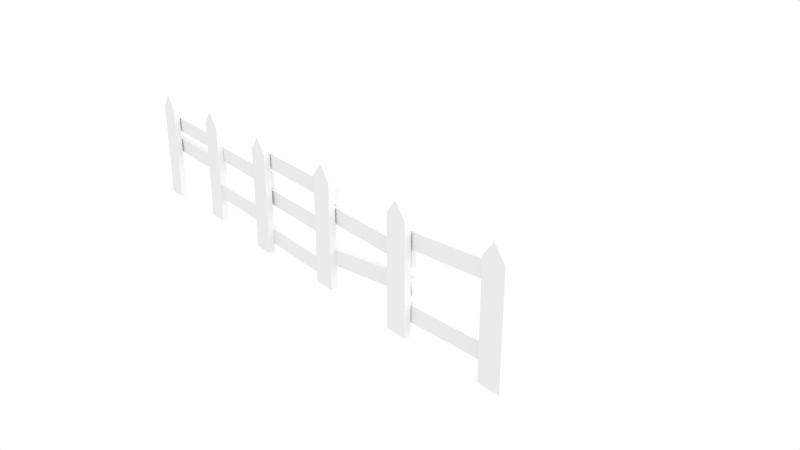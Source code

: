 # Source: fence4.blend  (saved by Blender 2.71.0; exported with 4.5.12 LTS)
import bpy
from mathutils import Matrix  # noqa: F401  (used for matrix-valued properties, if any)

bpy.ops.wm.read_factory_settings(use_empty=True)
scene = bpy.context.scene
scene.name = 'Scene'

# ---- collections
col_collection_1 = bpy.data.collections.new('Collection 1'); scene.collection.children.link(col_collection_1)
col_collection_3 = bpy.data.collections.new('Collection 3'); scene.collection.children.link(col_collection_3)

# ---- materials (node trees are filled in below, after node groups)
mat_material_002 = bpy.data.materials.new('Material.002')
mat_material_002.alpha_threshold = 0.0
mat_material_002.use_transparent_shadow = False
mat_material_002.roughness = 0.5
mat_material_002.line_color = (0.0, 0.0, 0.0, 1.0)
mat_material_015 = bpy.data.materials.new('Material.015')
mat_material_015.alpha_threshold = 0.0
mat_material_015.use_transparent_shadow = False
mat_material_015.roughness = 0.5
mat_material_015.line_color = (0.0, 0.0, 0.0, 1.0)
mat_material_016 = bpy.data.materials.new('Material.016')
mat_material_016.alpha_threshold = 0.0
mat_material_016.use_transparent_shadow = False
mat_material_016.roughness = 0.5
mat_material_016.line_color = (0.0, 0.0, 0.0, 1.0)
mat_material_014 = bpy.data.materials.new('Material.014')
mat_material_014.alpha_threshold = 0.0
mat_material_014.use_transparent_shadow = False
mat_material_014.roughness = 0.5
mat_material_014.line_color = (0.0, 0.0, 0.0, 1.0)
mat_material_013 = bpy.data.materials.new('Material.013')
mat_material_013.alpha_threshold = 0.0
mat_material_013.use_transparent_shadow = False
mat_material_013.roughness = 0.5
mat_material_013.line_color = (0.0, 0.0, 0.0, 1.0)
mat_material_012 = bpy.data.materials.new('Material.012')
mat_material_012.alpha_threshold = 0.0
mat_material_012.use_transparent_shadow = False
mat_material_012.roughness = 0.5
mat_material_012.line_color = (0.0, 0.0, 0.0, 1.0)
mat_material_010 = bpy.data.materials.new('Material.010')
mat_material_010.alpha_threshold = 0.0
mat_material_010.use_transparent_shadow = False
mat_material_010.roughness = 0.5
mat_material_010.line_color = (0.0, 0.0, 0.0, 1.0)
mat_material_011 = bpy.data.materials.new('Material.011')
mat_material_011.alpha_threshold = 0.0
mat_material_011.use_transparent_shadow = False
mat_material_011.roughness = 0.5
mat_material_011.line_color = (0.0, 0.0, 0.0, 1.0)
mat_material_009 = bpy.data.materials.new('Material.009')
mat_material_009.alpha_threshold = 0.0
mat_material_009.use_transparent_shadow = False
mat_material_009.roughness = 0.5
mat_material_009.line_color = (0.0, 0.0, 0.0, 1.0)
mat_material_008 = bpy.data.materials.new('Material.008')
mat_material_008.alpha_threshold = 0.0
mat_material_008.use_transparent_shadow = False
mat_material_008.roughness = 0.5
mat_material_008.line_color = (0.0, 0.0, 0.0, 1.0)
mat_material_007 = bpy.data.materials.new('Material.007')
mat_material_007.alpha_threshold = 0.0
mat_material_007.use_transparent_shadow = False
mat_material_007.roughness = 0.5
mat_material_007.line_color = (0.0, 0.0, 0.0, 1.0)
mat_material_003 = bpy.data.materials.new('Material.003')
mat_material_003.alpha_threshold = 0.0
mat_material_003.use_transparent_shadow = False
mat_material_003.roughness = 0.5
mat_material_003.line_color = (0.0, 0.0, 0.0, 1.0)

# ---- material node trees

# ---- world
world_world = bpy.data.worlds.new('World'); scene.world = world_world
world_world.color = (1.0, 1.0, 1.0)
world_world.use_sun_shadow = False
world_world.sun_shadow_jitter_overblur = 0.0
world_world.cycles.sampling_method = 'MANUAL'
world_world.cycles.sample_map_resolution = 256

# ---- cameras
cam_camera = bpy.data.cameras.new('Camera')
cam_camera.clip_end = 100.0
cam_camera.lens = 35.0
cam_camera.sensor_width = 32.0
cam_camera.sensor_height = 18.0
cam_camera.ortho_scale = 7.314
cam_camera.dof.focus_distance = 0.0
cam_camera.dof.aperture_fstop = 128.0

# ---- lights
light_lamp = bpy.data.lights.new('Lamp', 'SUN')
light_lamp.transmission_factor = 0.0
light_lamp.cutoff_distance = 30.0
light_lamp.angle = 1.571
light_lamp.energy = 1.34
light_lamp.shadow_buffer_clip_start = 1.001
light_lamp.shadow_soft_size = 1.0
light_lamp.shadow_cascade_max_distance = 1000.0
light_lamp.cycles.use_multiple_importance_sampling = False

# ---- meshes
me_cube = bpy.data.meshes.new('Cube')
me_cube.from_pydata([(1.971, 28.78, -0.3612), (1.54, 35.72, -0.4363), (3.062, 35.72, -0.4375), (3.492, 28.79, -0.3625), (1.897, 28.74, -0.6214), (1.466, 35.67, -0.6965), (2.987, 35.68, -0.6977), (3.418, 28.74, -0.6227), (2.117, 28.54, 0.05331), (1.686, 35.47, -0.02173), (3.207, 35.48, -0.02298), (3.638, 28.54, 0.05206), (2.042, 28.49, -0.2069), (1.612, 35.43, -0.2819), (3.133, 35.43, -0.2832), (3.563, 28.5, -0.2081), (0.04089, 21.65, 0.4589), (-0.3897, 28.59, 0.3839), (1.132, 28.59, 0.3827), (1.562, 21.66, 0.4577), (-0.03336, 21.61, 0.1987), (-0.4639, 28.54, 0.1237), (1.057, 28.55, 0.1225), (1.488, 21.61, 0.1975), (1.485, 21.45, -0.2066), (1.054, 28.38, -0.2817), (2.576, 28.39, -0.2829), (3.006, 21.45, -0.2079), (1.411, 21.4, -0.4668), (0.9801, 28.34, -0.5419), (2.501, 28.34, -0.5431), (2.932, 21.41, -0.4681), (1.205, 14.83, 0.7942), (0.7669, 21.88, 0.7178), (2.288, 21.88, 0.7166), (2.726, 14.83, 0.7929), (1.131, 14.78, 0.534), (0.6927, 21.83, 0.4576), (2.214, 21.84, 0.4564), (2.652, 14.79, 0.5327), (1.588, 14.03, -0.4901), (1.071, 22.36, -0.5802), (2.592, 22.37, -0.5815), (3.109, 14.03, -0.4913), (1.514, 13.98, -0.7503), (0.9965, 22.32, -0.8405), (2.518, 22.32, -0.8417), (3.035, 13.99, -0.7516), (2.006, 14.5, 0.1382), (1.542, 21.97, 0.05738), (3.063, 21.97, 0.05614), (3.527, 14.5, 0.1369), (1.932, 14.45, -0.122), (1.468, 21.92, -0.2028), (2.989, 21.92, -0.2041), (3.453, 14.46, -0.1233), (1.496, 6.614, 0.284), (0.6751, 14.91, 0.4972), (2.196, 14.92, 0.496), (3.017, 6.621, 0.2828), (1.411, 6.721, 0.02483), (0.5907, 15.01, 0.238), (2.112, 15.02, 0.2369), (2.932, 6.728, 0.02364), (1.814, 6.798, -0.1121), (1.296, 15.13, -0.2022), (2.818, 15.13, -0.2034), (3.335, 6.802, -0.1133), (1.739, 6.753, -0.3723), (1.222, 15.08, -0.4625), (2.743, 15.09, -0.4637), (3.261, 6.757, -0.3736), (1.628, 0.235, 0.6322), (1.079, 7.157, 0.6755), (2.6, 7.162, 0.6743), (3.149, 0.2405, 0.6309), (1.55, 0.2609, 0.3718), (1.001, 7.183, 0.4151), (2.522, 7.188, 0.4139), (3.071, 0.2664, 0.3705), (1.311, -0.4603, -0.5068), (1.239, 7.864, -0.3807), (2.761, 7.865, -0.381), (2.833, -0.4596, -0.5071), (1.292, -0.3971, -0.7669), (1.22, 7.927, -0.6408), (2.742, 7.928, -0.6411), (2.814, -0.3964, -0.7672), (-0.8942, 34.67, -0.8744), (-0.8942, 36.2, -0.8744), (1.106, 36.2, -0.8744), (1.106, 34.67, -0.8744), (-0.8942, 34.67, 0.845), (-0.8942, 36.2, 0.845), (1.106, 36.2, 0.845), (1.106, 34.67, 0.845), (-0.8942, 35.43, 0.845), (-0.8942, 35.43, -1.106), (1.106, 35.43, 0.845), (1.106, 35.43, -1.106), (-0.9964, 27.72, -0.9061), (-0.9964, 29.26, -0.9061), (1.004, 29.26, -0.9061), (1.004, 27.72, -0.9061), (-0.9964, 27.72, 0.8133), (-0.9964, 29.26, 0.8133), (1.004, 29.26, 0.8133), (1.004, 27.72, 0.8133), (-0.9964, 28.49, 0.8133), (-0.9964, 28.49, -1.137), (1.004, 28.49, 0.8133), (1.004, 28.49, -1.137), (-1.11, 13.7, -0.8795), (-1.11, 15.24, -0.8795), (0.8898, 15.24, -0.8795), (0.8898, 13.7, -0.8795), (-1.11, 13.7, 0.8399), (-1.11, 15.24, 0.8399), (0.8898, 15.24, 0.8399), (0.8898, 13.7, 0.8399), (-1.11, 14.47, 0.8399), (-1.11, 14.47, -1.111), (0.8898, 14.47, 0.8399), (0.8898, 14.47, -1.111), (-1.241, 21.03, -0.8479), (-1.241, 22.57, -0.8479), (0.7585, 22.57, -0.8479), (0.7585, 21.03, -0.8479), (-1.241, 21.03, 0.8716), (-1.241, 22.57, 0.8716), (0.7585, 22.57, 0.8716), (0.7585, 21.03, 0.8716), (-1.241, 21.8, 0.8716), (-1.241, 21.8, -1.079), (0.7585, 21.8, 0.8716), (0.7585, 21.8, -1.079), (-1.179, 6.567, -0.8381), (-1.179, 8.106, -0.8381), (0.8206, 8.106, -0.8381), (0.8206, 6.567, -0.8381), (-1.179, 6.567, 0.8813), (-1.179, 8.106, 0.8813), (0.8206, 8.106, 0.8813), (0.8206, 6.567, 0.8813), (-1.179, 7.337, 0.8813), (-1.179, 7.337, -1.069), (0.8206, 7.337, 0.8813), (0.8206, 7.337, -1.069), (-1.0, -0.7694, -0.8697), (-1.0, 0.7694, -0.8697), (1.0, 0.7694, -0.8697), (1.0, -0.7694, -0.8697), (-1.0, -0.7694, 0.8497), (-1.0, 0.7694, 0.8497), (1.0, 0.7694, 0.8497), (1.0, -0.7694, 0.8497), (-1.0, 0.0, 0.8497), (-1.0, 0.0, -1.101), (1.0, 0.0, 0.8497), (1.0, 0.0, -1.101)], [], [(4, 5, 1, 0), (5, 6, 2, 1), (6, 7, 3, 2), (7, 4, 0, 3), (0, 1, 2, 3), (7, 6, 5, 4), (12, 13, 9, 8), (13, 14, 10, 9), (14, 15, 11, 10), (15, 12, 8, 11), (8, 9, 10, 11), (15, 14, 13, 12), (20, 21, 17, 16), (21, 22, 18, 17), (22, 23, 19, 18), (23, 20, 16, 19), (16, 17, 18, 19), (23, 22, 21, 20), (28, 29, 25, 24), (29, 30, 26, 25), (30, 31, 27, 26), (31, 28, 24, 27), (24, 25, 26, 27), (31, 30, 29, 28), (36, 37, 33, 32), (37, 38, 34, 33), (38, 39, 35, 34), (39, 36, 32, 35), (32, 33, 34, 35), (39, 38, 37, 36), (44, 45, 41, 40), (45, 46, 42, 41), (46, 47, 43, 42), (47, 44, 40, 43), (40, 41, 42, 43), (47, 46, 45, 44), (52, 53, 49, 48), (53, 54, 50, 49), (54, 55, 51, 50), (55, 52, 48, 51), (48, 49, 50, 51), (55, 54, 53, 52), (60, 61, 57, 56), (61, 62, 58, 57), (62, 63, 59, 58), (63, 60, 56, 59), (56, 57, 58, 59), (63, 62, 61, 60), (68, 69, 65, 64), (69, 70, 66, 65), (70, 71, 67, 66), (71, 68, 64, 67), (64, 65, 66, 67), (71, 70, 69, 68), (76, 77, 73, 72), (77, 78, 74, 73), (78, 79, 75, 74), (79, 76, 72, 75), (72, 73, 74, 75), (79, 78, 77, 76), (84, 85, 81, 80), (85, 86, 82, 81), (86, 87, 83, 82), (87, 84, 80, 83), (80, 81, 82, 83), (87, 86, 85, 84), (96, 93, 89, 97), (93, 94, 90, 89), (98, 95, 91, 99), (95, 92, 88, 91), (97, 89, 90, 99), (98, 94, 93, 96), (92, 96, 97, 88), (94, 98, 99, 90), (88, 97, 99, 91), (95, 98, 96, 92), (108, 105, 101, 109), (105, 106, 102, 101), (110, 107, 103, 111), (107, 104, 100, 103), (109, 101, 102, 111), (110, 106, 105, 108), (104, 108, 109, 100), (106, 110, 111, 102), (100, 109, 111, 103), (107, 110, 108, 104), (120, 117, 113, 121), (117, 118, 114, 113), (122, 119, 115, 123), (119, 116, 112, 115), (121, 113, 114, 123), (122, 118, 117, 120), (116, 120, 121, 112), (118, 122, 123, 114), (112, 121, 123, 115), (119, 122, 120, 116), (132, 129, 125, 133), (129, 130, 126, 125), (134, 131, 127, 135), (131, 128, 124, 127), (133, 125, 126, 135), (134, 130, 129, 132), (128, 132, 133, 124), (130, 134, 135, 126), (124, 133, 135, 127), (131, 134, 132, 128), (144, 141, 137, 145), (141, 142, 138, 137), (146, 143, 139, 147), (143, 140, 136, 139), (145, 137, 138, 147), (146, 142, 141, 144), (140, 144, 145, 136), (142, 146, 147, 138), (136, 145, 147, 139), (143, 146, 144, 140), (156, 153, 149, 157), (153, 154, 150, 149), (158, 155, 151, 159), (155, 152, 148, 151), (157, 149, 150, 159), (158, 154, 153, 156), (152, 156, 157, 148), (154, 158, 159, 150), (148, 157, 159, 151), (155, 158, 156, 152)])
me_cube.polygons.foreach_set('material_index', [1, 1, 1, 1, 1, 1, 2, 2, 2, 2, 2, 2, 3, 3, 3, 3, 3, 3, 4, 4, 4, 4, 4, 4, 5, 5, 5, 5, 5, 5, 6, 6, 6, 6, 6, 6, 7, 7, 7, 7, 7, 7, 8, 8, 8, 8, 8, 8, 9, 9, 9, 9, 9, 9, 10, 10, 10, 10, 10, 10, 11, 11, 11, 11, 11, 11, 0, 0, 0, 0, 0, 0, 0, 0, 0, 0, 0, 0, 0, 0, 0, 0, 0, 0, 0, 0, 0, 0, 0, 0, 0, 0, 0, 0, 0, 0, 0, 0, 0, 0, 0, 0, 0, 0, 0, 0, 0, 0, 0, 0, 0, 0, 0, 0, 0, 0, 0, 0, 0, 0, 0, 0, 0, 0, 0, 0])
_uv = me_cube.uv_layers.new(name='UVMap')
_uv.uv.foreach_set('vector', [0.6349, 0.6349, 0.3651, 0.6349, 0.3651, 0.3651, 0.6349, 0.3651, 0.6349, 0.6349, 0.3651, 0.6349, 0.3651, 0.3651, 0.6349, 0.3651, 0.6349, 0.6349, 0.3651, 0.6349, 0.3651, 0.3651, 0.6349, 0.3651, 0.6349, 0.6349, 0.3651, 0.6349, 0.3651, 0.3651, 0.6349, 0.3651, 0.6349, 0.6349, 0.3651, 0.6349, 0.3651, 0.3651, 0.6349, 0.3651, 0.6349, 0.6349, 0.3651, 0.6349, 0.3651, 0.3651, 0.6349, 0.3651, 0.8845, 0.8845, 0.1155, 0.8845, 0.1155, 0.1155, 0.8845, 0.1155, 0.8845, 0.8845, 0.1155, 0.8845, 0.1155, 0.1155, 0.8845, 0.1155, 0.8845, 0.8845, 0.1155, 0.8845, 0.1155, 0.1155, 0.8845, 0.1155, 0.8845, 0.8845, 0.1155, 0.8845, 0.1155, 0.1155, 0.8845, 0.1155, 0.8845, 0.8845, 0.1155, 0.8845, 0.1155, 0.1155, 0.8845, 0.1155, 0.8845, 0.8845, 0.1155, 0.8845, 0.1155, 0.1155, 0.8845, 0.1155, 0.7404, 0.7404, 0.2596, 0.7404, 0.2596, 0.2596, 0.7404, 0.2596, 0.7404, 0.7404, 0.2596, 0.7404, 0.2596, 0.2596, 0.7404, 0.2596, 0.7404, 0.7404, 0.2596, 0.7404, 0.2596, 0.2596, 0.7404, 0.2596, 0.7404, 0.7404, 0.2596, 0.7404, 0.2596, 0.2596, 0.7404, 0.2596, 0.7404, 0.7404, 0.2596, 0.7404, 0.2596, 0.2596, 0.7404, 0.2596, 0.7404, 0.7404, 0.2596, 0.7404, 0.2596, 0.2596, 0.7404, 0.2596, 0.05746, 0.05746, 0.9425, 0.05746, 0.9425, 0.9425, 0.05746, 0.9425, 0.05746, 0.05746, 0.9425, 0.05746, 0.9425, 0.9425, 0.05746, 0.9425, 0.05746, 0.05746, 0.9425, 0.05746, 0.9425, 0.9425, 0.05746, 0.9425, 0.05746, 0.05746, 0.9425, 0.05746, 0.9425, 0.9425, 0.05746, 0.9425, 0.05746, 0.05746, 0.9425, 0.05746, 0.9425, 0.9425, 0.05746, 0.9425, 0.05746, 0.05746, 0.9425, 0.05746, 0.9425, 0.9425, 0.05746, 0.9425, 0.8525, 0.8525, 0.1475, 0.8525, 0.1475, 0.1475, 0.8525, 0.1475, 0.8525, 0.8525, 0.1475, 0.8525, 0.1475, 0.1475, 0.8525, 0.1475, 0.8525, 0.8525, 0.1475, 0.8525, 0.1475, 0.1475, 0.8525, 0.1475, 0.8525, 0.8525, 0.1475, 0.8525, 0.1475, 0.1475, 0.8525, 0.1475, 0.8525, 0.8525, 0.1475, 0.8525, 0.1475, 0.1475, 0.8525, 0.1475, 0.8525, 0.8525, 0.1475, 0.8525, 0.1475, 0.1475, 0.8525, 0.1475, 0.9839, 0.9839, 0.01611, 0.9839, 0.01611, 0.01611, 0.9839, 0.01611, 0.9839, 0.9839, 0.01611, 0.9839, 0.01611, 0.01611, 0.9839, 0.01611, 0.9839, 0.9839, 0.01611, 0.9839, 0.01611, 0.01611, 0.9839, 0.01611, 0.9839, 0.9839, 0.01611, 0.9839, 0.01611, 0.01611, 0.9839, 0.01611, 0.9839, 0.9839, 0.01611, 0.9839, 0.01611, 0.01611, 0.9839, 0.01611, 0.9839, 0.9839, 0.01611, 0.9839, 0.01611, 0.01611, 0.9839, 0.01611, 0.7369, 0.7369, 0.2631, 0.7369, 0.2631, 0.2631, 0.7369, 0.2631, 0.7369, 0.7369, 0.2631, 0.7369, 0.2631, 0.2631, 0.7369, 0.2631, 0.7369, 0.7369, 0.2631, 0.7369, 0.2631, 0.2631, 0.7369, 0.2631, 0.7369, 0.7369, 0.2631, 0.7369, 0.2631, 0.2631, 0.7369, 0.2631, 0.7369, 0.7369, 0.2631, 0.7369, 0.2631, 0.2631, 0.7369, 0.2631, 0.7369, 0.7369, 0.2631, 0.7369, 0.2631, 0.2631, 0.7369, 0.2631, 0.7577, 0.7577, 0.2423, 0.7577, 0.2423, 0.2423, 0.7577, 0.2423, 0.7577, 0.7577, 0.2423, 0.7577, 0.2423, 0.2423, 0.7577, 0.2423, 0.7577, 0.7577, 0.2423, 0.7577, 0.2423, 0.2423, 0.7577, 0.2423, 0.7577, 0.7577, 0.2423, 0.7577, 0.2423, 0.2423, 0.7577, 0.2423, 0.7577, 0.7577, 0.2423, 0.7577, 0.2423, 0.2423, 0.7577, 0.2423, 0.7577, 0.7577, 0.2423, 0.7577, 0.2423, 0.2423, 0.7577, 0.2423, 0.09261, 0.09261, 0.9074, 0.09261, 0.9074, 0.9074, 0.09261, 0.9074, 0.09261, 0.09261, 0.9074, 0.09261, 0.9074, 0.9074, 0.09261, 0.9074, 0.09261, 0.09261, 0.9074, 0.09261, 0.9074, 0.9074, 0.09261, 0.9074, 0.09261, 0.09261, 0.9074, 0.09261, 0.9074, 0.9074, 0.09261, 0.9074, 0.09261, 0.09261, 0.9074, 0.09261, 0.9074, 0.9074, 0.09261, 0.9074, 0.09261, 0.09261, 0.9074, 0.09261, 0.9074, 0.9074, 0.09261, 0.9074, 0.09791, 0.09791, 0.9021, 0.09791, 0.9021, 0.9021, 0.09791, 0.9021, 0.09791, 0.09791, 0.9021, 0.09791, 0.9021, 0.9021, 0.09791, 0.9021, 0.09791, 0.09791, 0.9021, 0.09791, 0.9021, 0.9021, 0.09791, 0.9021, 0.09791, 0.09791, 0.9021, 0.09791, 0.9021, 0.9021, 0.09791, 0.9021, 0.09791, 0.09791, 0.9021, 0.09791, 0.9021, 0.9021, 0.09791, 0.9021, 0.09791, 0.09791, 0.9021, 0.09791, 0.9021, 0.9021, 0.09791, 0.9021, 0.2581, 0.2581, 0.7419, 0.2581, 0.7419, 0.7419, 0.2581, 0.7419, 0.2581, 0.2581, 0.7419, 0.2581, 0.7419, 0.7419, 0.2581, 0.7419, 0.2581, 0.2581, 0.7419, 0.2581, 0.7419, 0.7419, 0.2581, 0.7419, 0.2581, 0.2581, 0.7419, 0.2581, 0.7419, 0.7419, 0.2581, 0.7419, 0.2581, 0.2581, 0.7419, 0.2581, 0.7419, 0.7419, 0.2581, 0.7419, 0.2581, 0.2581, 0.7419, 0.2581, 0.7419, 0.7419, 0.2581, 0.7419, -0.001397, 0.4988, -0.005135, 0.1044, 0.8856, 0.09614, 1.009, 0.4894, 1.002, 0.3642, 1.003, 0.5171, -0.009338, 0.5172, -0.01037, 0.3643, 0.9524, 0.4656, 0.9532, 0.9714, 0.1641, 0.9741, 0.05709, 0.4686, -0.008301, 0.6701, -0.009338, 0.5172, 1.003, 0.5171, 1.004, 0.67, 0.4959, 0.6547, 0.4131, 0.6554, 0.4119, 0.3446, 0.4947, 0.3439, 0.0, 0.0, 0.0, 0.0, 0.0, 0.0, 0.0, 0.0, 0.002341, 0.8932, -0.001397, 0.4988, 1.009, 0.4894, 0.8931, 0.8849, 0.9516, -0.04026, 0.9524, 0.4656, 0.05709, 0.4686, 0.1625, -0.03764, 0.4131, 0.6554, 0.3304, 0.6561, 0.3292, 0.3453, 0.4119, 0.3446, 0.0, 0.0, 0.0, 0.0, 0.0, 0.0, 0.0, 0.0, -0.001397, 0.4988, -0.005135, 0.1044, 0.8856, 0.09614, 1.009, 0.4894, 1.002, 0.3642, 1.003, 0.5171, -0.009338, 0.5172, -0.01037, 0.3643, 0.9524, 0.4656, 0.9532, 0.9714, 0.1641, 0.9741, 0.05709, 0.4686, -0.008301, 0.6701, -0.009338, 0.5172, 1.003, 0.5171, 1.004, 0.67, 0.4959, 0.6547, 0.4131, 0.6554, 0.4119, 0.3446, 0.4947, 0.3439, 0.0, 0.0, 0.0, 0.0, 0.0, 0.0, 0.0, 0.0, 0.002341, 0.8932, -0.001397, 0.4988, 1.009, 0.4894, 0.8931, 0.8849, 0.9516, -0.04026, 0.9524, 0.4656, 0.05709, 0.4686, 0.1625, -0.03764, 0.4131, 0.6554, 0.3304, 0.6561, 0.3292, 0.3453, 0.4119, 0.3446, 0.0, 0.0, 0.0, 0.0, 0.0, 0.0, 0.0, 0.0, -0.001397, 0.4988, -0.005135, 0.1044, 0.8856, 0.09614, 1.009, 0.4894, 1.002, 0.3642, 1.003, 0.5171, -0.009338, 0.5172, -0.01037, 0.3643, 0.9524, 0.4656, 0.9532, 0.9714, 0.1641, 0.9741, 0.05709, 0.4686, -0.008301, 0.6701, -0.009338, 0.5172, 1.003, 0.5171, 1.004, 0.67, 0.4959, 0.6547, 0.4131, 0.6554, 0.4119, 0.3446, 0.4947, 0.3439, 0.0, 0.0, 0.0, 0.0, 0.0, 0.0, 0.0, 0.0, 0.002341, 0.8932, -0.001397, 0.4988, 1.009, 0.4894, 0.8931, 0.8849, 0.9516, -0.04026, 0.9524, 0.4656, 0.05709, 0.4686, 0.1625, -0.03764, 0.4131, 0.6554, 0.3304, 0.6561, 0.3292, 0.3453, 0.4119, 0.3446, 0.0, 0.0, 0.0, 0.0, 0.0, 0.0, 0.0, 0.0, -0.001397, 0.4988, -0.005135, 0.1044, 0.8856, 0.09614, 1.009, 0.4894, 1.002, 0.3642, 1.003, 0.5171, -0.009338, 0.5172, -0.01037, 0.3643, 0.9524, 0.4656, 0.9532, 0.9714, 0.1641, 0.9741, 0.05709, 0.4686, -0.008301, 0.6701, -0.009338, 0.5172, 1.003, 0.5171, 1.004, 0.67, 0.4959, 0.6547, 0.4131, 0.6554, 0.4119, 0.3446, 0.4947, 0.3439, 0.0, 0.0, 0.0, 0.0, 0.0, 0.0, 0.0, 0.0, 0.002341, 0.8932, -0.001397, 0.4988, 1.009, 0.4894, 0.8931, 0.8849, 0.9516, -0.04026, 0.9524, 0.4656, 0.05709, 0.4686, 0.1625, -0.03764, 0.4131, 0.6554, 0.3304, 0.6561, 0.3292, 0.3453, 0.4119, 0.3446, 0.0, 0.0, 0.0, 0.0, 0.0, 0.0, 0.0, 0.0, -0.001397, 0.4988, -0.005135, 0.1044, 0.8856, 0.09614, 1.009, 0.4894, 1.002, 0.3642, 1.003, 0.5171, -0.009338, 0.5172, -0.01037, 0.3643, 0.9524, 0.4656, 0.9532, 0.9714, 0.1641, 0.9741, 0.05709, 0.4686, -0.008301, 0.6701, -0.009338, 0.5172, 1.003, 0.5171, 1.004, 0.67, 0.4959, 0.6547, 0.4131, 0.6554, 0.4119, 0.3446, 0.4947, 0.3439, 0.0, 0.0, 0.0, 0.0, 0.0, 0.0, 0.0, 0.0, 0.002341, 0.8932, -0.001397, 0.4988, 1.009, 0.4894, 0.8931, 0.8849, 0.9516, -0.04026, 0.9524, 0.4656, 0.05709, 0.4686, 0.1625, -0.03764, 0.4131, 0.6554, 0.3304, 0.6561, 0.3292, 0.3453, 0.4119, 0.3446, 0.0, 0.0, 0.0, 0.0, 0.0, 0.0, 0.0, 0.0, -0.001397, 0.4988, -0.005135, 0.1044, 0.8856, 0.09614, 1.009, 0.4894, 1.002, 0.3642, 1.003, 0.5171, -0.009338, 0.5172, -0.01037, 0.3643, 0.9524, 0.4656, 0.9532, 0.9714, 0.1641, 0.9741, 0.05709, 0.4686, -0.008301, 0.6701, -0.009338, 0.5172, 1.003, 0.5171, 1.004, 0.67, 0.4959, 0.6547, 0.4131, 0.6554, 0.4119, 0.3446, 0.4947, 0.3439, 0.0, 0.0, 0.0, 0.0, 0.0, 0.0, 0.0, 0.0, 0.002341, 0.8932, -0.001397, 0.4988, 1.009, 0.4894, 0.8931, 0.8849, 0.9516, -0.04026, 0.9524, 0.4656, 0.05709, 0.4686, 0.1625, -0.03764, 0.4131, 0.6554, 0.3304, 0.6561, 0.3292, 0.3453, 0.4119, 0.3446, 0.0, 0.0, 0.0, 0.0, 0.0, 0.0, 0.0, 0.0])
me_cube.materials.append(mat_material_002)
me_cube.materials.append(mat_material_015)
me_cube.materials.append(mat_material_016)
me_cube.materials.append(mat_material_014)
me_cube.materials.append(mat_material_013)
me_cube.materials.append(mat_material_012)
me_cube.materials.append(mat_material_010)
me_cube.materials.append(mat_material_011)
me_cube.materials.append(mat_material_009)
me_cube.materials.append(mat_material_008)
me_cube.materials.append(mat_material_007)
me_cube.materials.append(mat_material_003)
me_cube.use_remesh_preserve_volume = False
me_cube.use_remesh_preserve_attributes = False
me_cube.use_mirror_vertex_groups = False
me_cube.update()

# ---- objects
ob_lamp = bpy.data.objects.new('Lamp', light_lamp)
ob_camera = bpy.data.objects.new('Camera', cam_camera)
ob_cube = bpy.data.objects.new('Cube', me_cube)

# ---- transforms, parenting, visibility, modifiers, constraints
ob_lamp.location = (4.076, 1.005, 5.904)
ob_lamp.rotation_euler = (0.6503, 0.05522, 1.866)
ob_lamp.lock_rotations_4d = False
ob_lamp.empty_display_type = 'ARROWS'
ob_lamp.color = (0.0, 0.0, 0.0, 0.0)
ob_lamp.lineart.crease_threshold = 0.0
ob_camera.location = (3.719, -2.647, 2.371)
ob_camera.rotation_euler = (1.187, 1.177e-05, 0.9105)
ob_camera.scale = (1.0, 1.0, 1.0)
ob_camera.lock_rotations_4d = False
ob_camera.empty_display_type = 'ARROWS'
ob_camera.color = (0.0, 0.0, 0.0, 0.0)
ob_camera.display_type = 'WIRE'
ob_camera.lineart.crease_threshold = 0.0
ob_cube.location = (1.076, -0.02602, 0.3581)
ob_cube.rotation_euler = (0.0, 0.0, 1.571)
ob_cube.scale = (0.0212, 0.1006, -0.4029)
ob_cube.lineart.crease_threshold = 0.0

# ---- collection membership
col_collection_1.objects.link(ob_lamp)
col_collection_1.objects.link(ob_camera)
col_collection_3.objects.link(ob_cube)

# ---- scene / render settings (as saved in the file)
scene.camera = ob_camera
scene.frame_start = 1; scene.frame_end = 250; scene.frame_set(1)
scene.render.engine = 'BLENDER_EEVEE_NEXT'
scene.render.image_settings.color_mode = 'RGB'
scene.render.image_settings.compression = 90
scene.render.resolution_x = 1280
scene.render.resolution_y = 720
scene.render.dither_intensity = 0.0
scene.render.bake_margin = 2
scene.render.bake_bias = 0.0
scene.cycles.use_denoising = False
scene.cycles.samples = 10
scene.cycles.sampling_pattern = 'TABULATED_SOBOL'
scene.cycles.light_sampling_threshold = 0.0
scene.cycles.use_adaptive_sampling = False
scene.cycles.use_light_tree = False
scene.cycles.blur_glossy = 0.0
scene.cycles.volume_bounces = 1
scene.cycles.pixel_filter_type = 'GAUSSIAN'
scene.cycles.sample_clamp_indirect = 0.0
scene.view_settings.view_transform = 'Standard'
bpy.context.view_layer.update()
